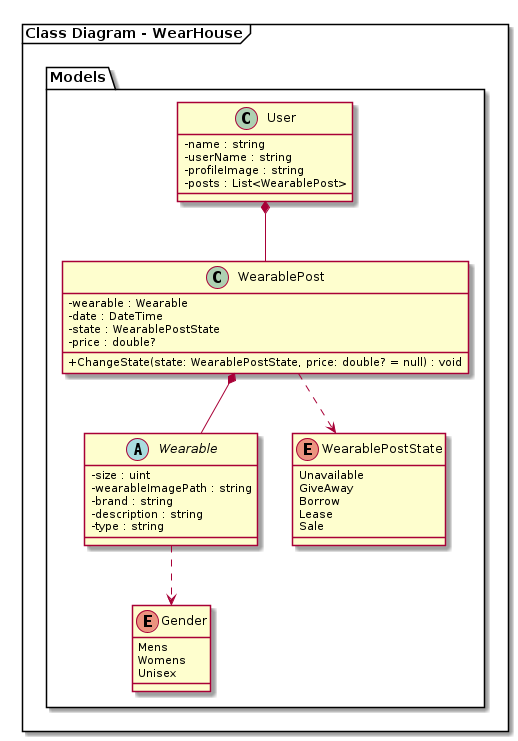

The diagram above was rendered by PlantUML. Its source (embedded in the PNG):
@startuml

package "Class Diagram - WearHouse" <<Frame>> {
  skinparam classAttributeIconSize 0

  namespace Models {

    class "User" as US {
      -name : string
      -userName : string
      -profileImage : string
      -posts : List<WearablePost>
    }

    abstract class "Wearable" as WE {
      -size : uint
      -wearableImagePath : string
      -brand : string
      -description : string
      -type : string
    }

    enum "Gender" as GE {
      Mens
      Womens
      Unisex
    }

    class "WearablePost" as WP {
      -wearable : Wearable
      -date : DateTime
      -state : WearablePostState
      -price : double?
      +ChangeState(state: WearablePostState, price: double? = null) : void
    }

    enum "WearablePostState" as WPS {
      Unavailable
      GiveAway
      Borrow
      Lease
      Sale
    }

    US *-- WP
    WP *-- WE
    WP ..> WPS
    WE ..> GE
  }
}

@enduml